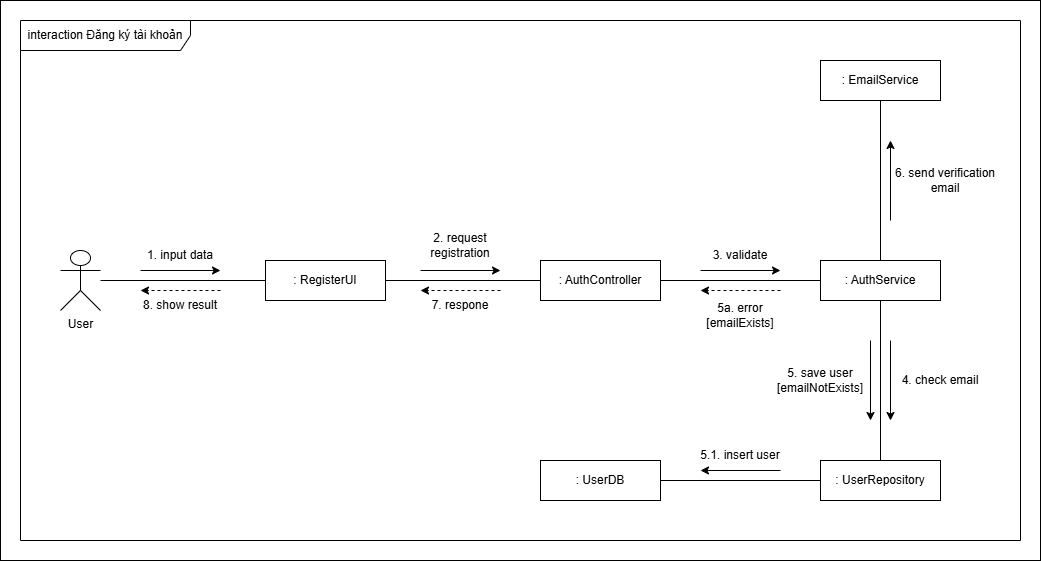

The diagram above was exported from draw.io. Its source (the exported page's mxGraphModel, read from the mxfile embedded in the PNG):
<mxGraphModel dx="1281" dy="685" grid="1" gridSize="10" guides="1" tooltips="1" connect="1" arrows="1" fold="1" page="1" pageScale="1" pageWidth="1169" pageHeight="1654" math="0" shadow="0">
  <root>
    <mxCell id="0" />
    <mxCell id="1" parent="0" />
    <mxCell id="9oHOsNK12MblstWt1HQl-1" parent="1" style="shape=umlFrame;whiteSpace=wrap;html=1;pointerEvents=0;width=170;height=30;" value="interaction Đăng ký tài khoản" vertex="1">
      <mxGeometry height="520" width="1000" x="280" y="120" as="geometry" />
    </mxCell>
    <mxCell id="9oHOsNK12MblstWt1HQl-2" parent="1" style="shape=umlActor;verticalLabelPosition=bottom;verticalAlign=top;html=1;" value="User" vertex="1">
      <mxGeometry height="60" width="40" x="320" y="350" as="geometry" />
    </mxCell>
    <mxCell id="9oHOsNK12MblstWt1HQl-3" parent="1" style="rounded=0;whiteSpace=wrap;html=1;" value=": RegisterUI" vertex="1">
      <mxGeometry height="40" width="120" x="525" y="360" as="geometry" />
    </mxCell>
    <mxCell id="9oHOsNK12MblstWt1HQl-4" parent="1" style="rounded=0;whiteSpace=wrap;html=1;" value=": EmailService" vertex="1">
      <mxGeometry height="40" width="120" x="1080" y="160" as="geometry" />
    </mxCell>
    <mxCell id="9oHOsNK12MblstWt1HQl-5" parent="1" style="rounded=0;whiteSpace=wrap;html=1;" value=": UserRepository" vertex="1">
      <mxGeometry height="40" width="120" x="1080" y="560" as="geometry" />
    </mxCell>
    <mxCell id="9oHOsNK12MblstWt1HQl-6" parent="1" style="rounded=0;whiteSpace=wrap;html=1;" value=": AuthController" vertex="1">
      <mxGeometry height="40" width="120" x="800" y="360" as="geometry" />
    </mxCell>
    <mxCell id="9oHOsNK12MblstWt1HQl-7" parent="1" style="rounded=0;whiteSpace=wrap;html=1;" value=": AuthService" vertex="1">
      <mxGeometry height="40" width="120" x="1080" y="360" as="geometry" />
    </mxCell>
    <mxCell id="9oHOsNK12MblstWt1HQl-8" parent="1" style="rounded=0;whiteSpace=wrap;html=1;" value=": UserDB" vertex="1">
      <mxGeometry height="40" width="120" x="800" y="560" as="geometry" />
    </mxCell>
    <mxCell id="9oHOsNK12MblstWt1HQl-10" edge="1" parent="1" source="9oHOsNK12MblstWt1HQl-2" style="endArrow=none;html=1;rounded=0;" target="9oHOsNK12MblstWt1HQl-3" value="">
      <mxGeometry height="50" relative="1" width="50" as="geometry">
        <mxPoint x="440" y="440" as="sourcePoint" />
        <mxPoint x="490" y="390" as="targetPoint" />
      </mxGeometry>
    </mxCell>
    <mxCell id="9oHOsNK12MblstWt1HQl-11" edge="1" parent="1" source="9oHOsNK12MblstWt1HQl-3" style="endArrow=none;html=1;rounded=0;" target="9oHOsNK12MblstWt1HQl-6" value="">
      <mxGeometry height="50" relative="1" width="50" as="geometry">
        <mxPoint x="680" y="370" as="sourcePoint" />
        <mxPoint x="730" y="320" as="targetPoint" />
      </mxGeometry>
    </mxCell>
    <mxCell id="9oHOsNK12MblstWt1HQl-12" edge="1" parent="1" source="9oHOsNK12MblstWt1HQl-6" style="endArrow=none;html=1;rounded=0;" target="9oHOsNK12MblstWt1HQl-7" value="">
      <mxGeometry height="50" relative="1" width="50" as="geometry">
        <mxPoint x="1000" y="330" as="sourcePoint" />
        <mxPoint x="1050" y="280" as="targetPoint" />
      </mxGeometry>
    </mxCell>
    <mxCell id="9oHOsNK12MblstWt1HQl-13" edge="1" parent="1" source="9oHOsNK12MblstWt1HQl-5" style="endArrow=none;html=1;rounded=0;" target="9oHOsNK12MblstWt1HQl-7" value="">
      <mxGeometry height="50" relative="1" width="50" as="geometry">
        <mxPoint x="1070" y="530" as="sourcePoint" />
        <mxPoint x="1120" y="480" as="targetPoint" />
      </mxGeometry>
    </mxCell>
    <mxCell id="9oHOsNK12MblstWt1HQl-14" edge="1" parent="1" source="9oHOsNK12MblstWt1HQl-8" style="endArrow=none;html=1;rounded=0;" target="9oHOsNK12MblstWt1HQl-5" value="">
      <mxGeometry height="50" relative="1" width="50" as="geometry">
        <mxPoint x="1000" y="620" as="sourcePoint" />
        <mxPoint x="1050" y="570" as="targetPoint" />
      </mxGeometry>
    </mxCell>
    <mxCell id="9oHOsNK12MblstWt1HQl-15" edge="1" parent="1" source="9oHOsNK12MblstWt1HQl-7" style="endArrow=none;html=1;rounded=0;" target="9oHOsNK12MblstWt1HQl-4" value="">
      <mxGeometry height="50" relative="1" width="50" as="geometry">
        <mxPoint x="1100" y="310" as="sourcePoint" />
        <mxPoint x="1150" y="260" as="targetPoint" />
      </mxGeometry>
    </mxCell>
    <mxCell id="9oHOsNK12MblstWt1HQl-17" parent="1" style="text;html=1;whiteSpace=wrap;strokeColor=none;fillColor=none;align=center;verticalAlign=middle;rounded=0;" value="1. input data" vertex="1">
      <mxGeometry height="30" width="80" x="400" y="340" as="geometry" />
    </mxCell>
    <mxCell id="9oHOsNK12MblstWt1HQl-20" edge="1" parent="1" style="endArrow=classic;html=1;rounded=0;" value="">
      <mxGeometry height="50" relative="1" width="50" as="geometry">
        <mxPoint x="400" y="370" as="sourcePoint" />
        <mxPoint x="480" y="370" as="targetPoint" />
      </mxGeometry>
    </mxCell>
    <mxCell id="9oHOsNK12MblstWt1HQl-21" parent="1" style="text;html=1;whiteSpace=wrap;strokeColor=none;fillColor=none;align=center;verticalAlign=middle;rounded=0;" value="2. request&lt;div&gt;registration&lt;/div&gt;" vertex="1">
      <mxGeometry height="30" width="80" x="680" y="330" as="geometry" />
    </mxCell>
    <mxCell id="9oHOsNK12MblstWt1HQl-22" edge="1" parent="1" style="endArrow=classic;html=1;rounded=0;" value="">
      <mxGeometry height="50" relative="1" width="50" as="geometry">
        <mxPoint x="680" y="370" as="sourcePoint" />
        <mxPoint x="760" y="370" as="targetPoint" />
      </mxGeometry>
    </mxCell>
    <mxCell id="9oHOsNK12MblstWt1HQl-23" parent="1" style="text;html=1;whiteSpace=wrap;strokeColor=none;fillColor=none;align=center;verticalAlign=middle;rounded=0;" value="3. validate" vertex="1">
      <mxGeometry height="30" width="80" x="960" y="340" as="geometry" />
    </mxCell>
    <mxCell id="9oHOsNK12MblstWt1HQl-24" edge="1" parent="1" style="endArrow=classic;html=1;rounded=0;" value="">
      <mxGeometry height="50" relative="1" width="50" as="geometry">
        <mxPoint x="960" y="370" as="sourcePoint" />
        <mxPoint x="1040" y="370" as="targetPoint" />
      </mxGeometry>
    </mxCell>
    <mxCell id="9oHOsNK12MblstWt1HQl-25" edge="1" parent="1" style="endArrow=classic;html=1;rounded=0;" value="">
      <mxGeometry height="50" relative="1" width="50" as="geometry">
        <mxPoint x="1150" y="320" as="sourcePoint" />
        <mxPoint x="1150" y="240" as="targetPoint" />
      </mxGeometry>
    </mxCell>
    <mxCell id="9oHOsNK12MblstWt1HQl-26" edge="1" parent="1" style="endArrow=classic;html=1;rounded=0;" value="">
      <mxGeometry height="50" relative="1" width="50" as="geometry">
        <mxPoint x="1150.003333333333" y="439.9999999999998" as="sourcePoint" />
        <mxPoint x="1150.003333333333" y="519.9999999999998" as="targetPoint" />
      </mxGeometry>
    </mxCell>
    <mxCell id="9oHOsNK12MblstWt1HQl-27" parent="1" style="text;html=1;whiteSpace=wrap;strokeColor=none;fillColor=none;align=center;verticalAlign=middle;rounded=0;" value="4. check email" vertex="1">
      <mxGeometry height="40" width="80" x="1160" y="460" as="geometry" />
    </mxCell>
    <mxCell id="9oHOsNK12MblstWt1HQl-28" edge="1" parent="1" style="endArrow=classic;html=1;rounded=0;" value="">
      <mxGeometry height="50" relative="1" width="50" as="geometry">
        <mxPoint x="1039.9999999999995" y="570" as="sourcePoint" />
        <mxPoint x="959.9999999999995" y="570" as="targetPoint" />
      </mxGeometry>
    </mxCell>
    <mxCell id="9oHOsNK12MblstWt1HQl-29" parent="1" style="text;html=1;whiteSpace=wrap;strokeColor=none;fillColor=none;align=center;verticalAlign=middle;rounded=0;" value="5.1. insert user" vertex="1">
      <mxGeometry height="30" width="100" x="950" y="540" as="geometry" />
    </mxCell>
    <mxCell id="9oHOsNK12MblstWt1HQl-30" edge="1" parent="1" style="endArrow=classic;html=1;rounded=0;" value="">
      <mxGeometry height="50" relative="1" width="50" as="geometry">
        <mxPoint x="1130" y="440" as="sourcePoint" />
        <mxPoint x="1130" y="520" as="targetPoint" />
      </mxGeometry>
    </mxCell>
    <mxCell id="9oHOsNK12MblstWt1HQl-31" parent="1" style="text;html=1;whiteSpace=wrap;strokeColor=none;fillColor=none;align=center;verticalAlign=middle;rounded=0;" value="5. save user&lt;div&gt;[emailNotExists]&lt;/div&gt;" vertex="1">
      <mxGeometry height="40" width="80" x="1040" y="460" as="geometry" />
    </mxCell>
    <mxCell id="9oHOsNK12MblstWt1HQl-32" parent="1" style="text;html=1;whiteSpace=wrap;strokeColor=none;fillColor=none;align=center;verticalAlign=middle;rounded=0;" value="6. send verification&lt;div&gt;email&lt;/div&gt;" vertex="1">
      <mxGeometry height="40" width="110" x="1150" y="260" as="geometry" />
    </mxCell>
    <mxCell id="9oHOsNK12MblstWt1HQl-33" edge="1" parent="1" style="endArrow=classic;html=1;rounded=0;dashed=1;" value="">
      <mxGeometry height="50" relative="1" width="50" as="geometry">
        <mxPoint x="1040" y="390" as="sourcePoint" />
        <mxPoint x="960" y="390" as="targetPoint" />
      </mxGeometry>
    </mxCell>
    <mxCell id="9oHOsNK12MblstWt1HQl-34" parent="1" style="text;html=1;whiteSpace=wrap;strokeColor=none;fillColor=none;align=center;verticalAlign=middle;rounded=0;" value="5a. error&lt;div&gt;[emailExists]&lt;/div&gt;" vertex="1">
      <mxGeometry height="30" width="80" x="960" y="400" as="geometry" />
    </mxCell>
    <mxCell id="9oHOsNK12MblstWt1HQl-35" edge="1" parent="1" style="endArrow=classic;html=1;rounded=0;dashed=1;" value="">
      <mxGeometry height="50" relative="1" width="50" as="geometry">
        <mxPoint x="760" y="390" as="sourcePoint" />
        <mxPoint x="680" y="390" as="targetPoint" />
      </mxGeometry>
    </mxCell>
    <mxCell id="9oHOsNK12MblstWt1HQl-36" parent="1" style="text;html=1;whiteSpace=wrap;strokeColor=none;fillColor=none;align=center;verticalAlign=middle;rounded=0;" value="7. respone" vertex="1">
      <mxGeometry height="30" width="80" x="680" y="390" as="geometry" />
    </mxCell>
    <mxCell id="9oHOsNK12MblstWt1HQl-37" parent="1" style="text;html=1;whiteSpace=wrap;strokeColor=none;fillColor=none;align=center;verticalAlign=middle;rounded=0;" value="8. show result" vertex="1">
      <mxGeometry height="30" width="80" x="400" y="390" as="geometry" />
    </mxCell>
    <mxCell id="9oHOsNK12MblstWt1HQl-38" edge="1" parent="1" style="endArrow=classic;html=1;rounded=0;dashed=1;" value="">
      <mxGeometry height="50" relative="1" width="50" as="geometry">
        <mxPoint x="480" y="390" as="sourcePoint" />
        <mxPoint x="400" y="390" as="targetPoint" />
      </mxGeometry>
    </mxCell>
    <mxCell id="0VxHqoi7po9MC43w4w50-1" parent="1" style="rounded=0;whiteSpace=wrap;html=1;fillStyle=hatch;gradientColor=default;fillColor=none;" value="" vertex="1">
      <mxGeometry height="560" width="1040" x="260" y="100" as="geometry" />
    </mxCell>
  </root>
</mxGraphModel>